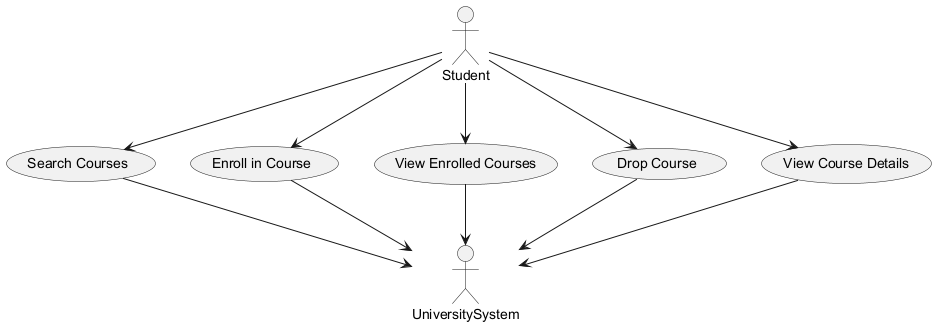

The diagram above was rendered by PlantUML. Its source (embedded in the PNG):
@startuml
actor Student
actor UniversitySystem

usecase "Search Courses" as UC1
usecase "Enroll in Course" as UC2
usecase "View Enrolled Courses" as UC3
usecase "Drop Course" as UC4
usecase "View Course Details" as UC5

Student --> UC1
Student --> UC2
Student --> UC3
Student --> UC4
Student --> UC5

UC1 --> UniversitySystem
UC2 --> UniversitySystem
UC3 --> UniversitySystem
UC4 --> UniversitySystem
UC5 --> UniversitySystem

@enduml